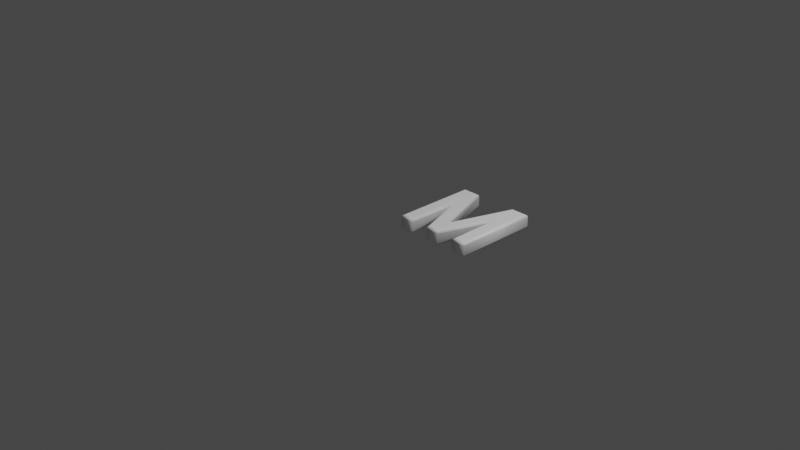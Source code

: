 # Source: 77.blend  (saved by Blender 2.83.19; exported with 4.5.12 LTS)
import bpy
from mathutils import Matrix  # noqa: F401  (used for matrix-valued properties, if any)

bpy.ops.wm.read_factory_settings(use_empty=True)
scene = bpy.context.scene
scene.name = 'Scene'

# ---- collections
col_collection = bpy.data.collections.new('Collection'); scene.collection.children.link(col_collection)

# ---- materials (node trees are filled in below, after node groups)
mat_material = bpy.data.materials.new('Material')
mat_material.alpha_threshold = 0.0
mat_material.use_transparent_shadow = False
mat_material.line_color = (0.0, 0.0, 0.0, 1.0)

# ---- material node trees
mat_material.use_nodes = True; mat_material.node_tree.nodes.clear()
_N = mat_material.node_tree.nodes; _L = mat_material.node_tree.links
n0 = _N.new('ShaderNodeOutputMaterial'); n0.name = 'Material Output'; n0.location = (300, 300)
n1 = _N.new('ShaderNodeBsdfPrincipled'); n1.name = 'Principled BSDF'; n1.location = (10, 300)
n1.distribution = 'GGX'
n1.subsurface_method = 'BURLEY'
n1.inputs[0].default_value = (1.0, 1.0, 1.0, 1.0)
n1.inputs[2].default_value = 0.4
n1.inputs[3].default_value = 1.45
n1.inputs[27].default_value = (0.0, 0.0, 0.0, 1.0)
n1.inputs[28].default_value = 1.0
_L.new(n1.outputs[0], n0.inputs[0])
n0.is_active_output = True

# ---- world
world_world = bpy.data.worlds.new('World'); scene.world = world_world
world_world.use_nodes = True; world_world.node_tree.nodes.clear()
_N = world_world.node_tree.nodes; _L = world_world.node_tree.links
n0 = _N.new('ShaderNodeOutputWorld'); n0.name = 'World Output'; n0.location = (300, 300)
n1 = _N.new('ShaderNodeBackground'); n1.name = 'Background'; n1.location = (10, 300)
n1.inputs[0].default_value = (0.05088, 0.05088, 0.05088, 1.0)
_L.new(n1.outputs[0], n0.inputs[0])
n0.is_active_output = True
world_world.color = (0.05088, 0.05088, 0.05088)
world_world.use_sun_shadow = False
world_world.sun_shadow_jitter_overblur = 0.0

# ---- cameras
cam_camera = bpy.data.cameras.new('Camera')
cam_camera.clip_end = 100.0
cam_camera.ortho_scale = 7.314

# ---- lights
light_light = bpy.data.lights.new('Light', 'POINT')
light_light.transmission_factor = 0.0
light_light.energy = 1000.0
light_light.shadow_soft_size = 0.1
light_light.shadow_maximum_resolution = 0.006
light_light.use_absolute_resolution = True

# ---- meshes
me_77 = bpy.data.meshes.new('77')
me_77.from_pydata([(0.8033, 0.7239, 0.08), (0.5604, 1.311e-09, 0.08), (0.4443, 1.311e-09, 0.08), (0.1991, 0.7239, 0.08), (0.1991, 1.311e-09, 0.08), (0.09479, 1.311e-09, 0.08), (0.09479, 0.8637, 0.08), (0.2476, 0.8637, 0.08), (0.5036, 0.1114, 0.08), (0.7547, 0.8637, 0.08), (0.9076, 0.8637, 0.08), (0.9076, 1.311e-09, 0.08), (0.8033, 1.311e-09, 0.08), (0.8033, 0.7239, -0.08), (0.5604, -3.577e-10, -0.08), (0.4443, -3.577e-10, -0.08), (0.1991, 0.7239, -0.08), (0.1991, -3.577e-10, -0.08), (0.09479, -3.577e-10, -0.08), (0.09479, 0.8637, -0.08), (0.2476, 0.8637, -0.08), (0.5036, 0.1114, -0.08), (0.7547, 0.8637, -0.08), (0.9076, 0.8637, -0.08), (0.9076, -3.577e-10, -0.08), (0.8033, -3.577e-10, -0.08), (0.8033, 0.7239, -0.08), (0.7918, 0.6536, -0.07772), (0.7821, 0.594, -0.07121), (0.7756, 0.5542, -0.06148), (0.7733, 0.5402, -0.05), (0.7733, 0.5402, 0.05), (0.7756, 0.5542, 0.06148), (0.7821, 0.594, 0.07121), (0.7918, 0.6536, 0.07772), (0.8033, 0.7239, 0.08), (0.5604, -3.577e-10, -0.08), (0.5687, -0.01148, -0.07772), (0.5757, -0.02121, -0.07121), (0.5804, -0.02772, -0.06148), (0.582, -0.03, -0.05), (0.582, -0.03, 0.05), (0.5804, -0.02772, 0.06148), (0.5757, -0.02121, 0.07121), (0.5687, -0.01148, 0.07772), (0.5604, 1.311e-09, 0.08), (0.4443, -3.577e-10, -0.08), (0.4361, -0.01148, -0.07772), (0.4291, -0.02121, -0.07121), (0.4244, -0.02772, -0.06148), (0.4228, -0.03, -0.05), (0.4228, -0.03, 0.05), (0.4244, -0.02772, 0.06148), (0.4291, -0.02121, 0.07121), (0.4361, -0.01148, 0.07772), (0.4443, 1.311e-09, 0.08), (0.1991, 0.7239, -0.08), (0.2105, 0.6543, -0.07772), (0.2203, 0.5952, -0.07121), (0.2268, 0.5557, -0.06148), (0.2291, 0.5419, -0.05), (0.2291, 0.5419, 0.05), (0.2268, 0.5557, 0.06148), (0.2203, 0.5952, 0.07121), (0.2105, 0.6543, 0.07772), (0.1991, 0.7239, 0.08), (0.1991, -3.577e-10, -0.08), (0.2105, -0.01148, -0.07772), (0.2203, -0.02121, -0.07121), (0.2268, -0.02772, -0.06148), (0.2291, -0.03, -0.05), (0.2291, -0.03, 0.05), (0.2268, -0.02772, 0.06148), (0.2203, -0.02121, 0.07121), (0.2105, -0.01148, 0.07772), (0.1991, 1.311e-09, 0.08), (0.09479, -3.577e-10, -0.08), (0.08331, -0.01148, -0.07772), (0.07357, -0.02121, -0.07121), (0.06707, -0.02772, -0.06148), (0.06479, -0.03, -0.05), (0.06479, -0.03, 0.05), (0.06707, -0.02772, 0.06148), (0.07357, -0.02121, 0.07121), (0.08331, -0.01148, 0.07772), (0.09479, 1.311e-09, 0.08), (0.09479, 0.8637, -0.08), (0.08331, 0.8752, -0.07772), (0.07357, 0.885, -0.07121), (0.06707, 0.8915, -0.06148), (0.06479, 0.8937, -0.05), (0.06479, 0.8937, 0.05), (0.06707, 0.8915, 0.06148), (0.07357, 0.885, 0.07121), (0.08331, 0.8752, 0.07772), (0.09479, 0.8637, 0.08), (0.2476, 0.8637, -0.08), (0.2559, 0.8752, -0.07772), (0.2628, 0.885, -0.07121), (0.2675, 0.8915, -0.06148), (0.2691, 0.8937, -0.05), (0.2691, 0.8937, 0.05), (0.2675, 0.8915, 0.06148), (0.2628, 0.885, 0.07121), (0.2559, 0.8752, 0.07772), (0.2476, 0.8637, 0.08), (0.5036, 0.1114, -0.08), (0.5035, 0.1473, -0.07772), (0.5034, 0.1778, -0.07121), (0.5033, 0.1982, -0.06148), (0.5033, 0.2053, -0.05), (0.5033, 0.2053, 0.05), (0.5033, 0.1982, 0.06148), (0.5034, 0.1778, 0.07121), (0.5035, 0.1473, 0.07772), (0.5036, 0.1114, 0.08), (0.7547, 0.8637, -0.08), (0.7465, 0.8752, -0.07772), (0.7395, 0.885, -0.07121), (0.7348, 0.8915, -0.06148), (0.7331, 0.8937, -0.05), (0.7331, 0.8937, 0.05), (0.7348, 0.8915, 0.06148), (0.7395, 0.885, 0.07121), (0.7465, 0.8752, 0.07772), (0.7547, 0.8637, 0.08), (0.9076, 0.8637, -0.08), (0.9191, 0.8752, -0.07772), (0.9288, 0.885, -0.07121), (0.9353, 0.8915, -0.06148), (0.9376, 0.8937, -0.05), (0.9376, 0.8937, 0.05), (0.9353, 0.8915, 0.06148), (0.9288, 0.885, 0.07121), (0.9191, 0.8752, 0.07772), (0.9076, 0.8637, 0.08), (0.9076, -3.577e-10, -0.08), (0.9191, -0.01148, -0.07772), (0.9288, -0.02121, -0.07121), (0.9353, -0.02772, -0.06148), (0.9376, -0.03, -0.05), (0.9376, -0.03, 0.05), (0.9353, -0.02772, 0.06148), (0.9288, -0.02121, 0.07121), (0.9191, -0.01148, 0.07772), (0.9076, 1.311e-09, 0.08), (0.8033, -3.577e-10, -0.08), (0.7918, -0.01148, -0.07772), (0.7821, -0.02121, -0.07121), (0.7756, -0.02772, -0.06148), (0.7733, -0.03, -0.05), (0.7733, -0.03, 0.05), (0.7756, -0.02772, 0.06148), (0.7821, -0.02121, 0.07121), (0.7918, -0.01148, 0.07772), (0.8033, 1.311e-09, 0.08)], [], [(5, 3, 6), (3, 7, 6), (3, 8, 7), (8, 0, 9), (0, 10, 9), (0, 11, 10), (5, 4, 3), (2, 8, 3), (8, 1, 0), (12, 11, 0), (2, 1, 8), (16, 18, 19), (20, 16, 19), (21, 16, 20), (13, 21, 22), (23, 13, 22), (24, 13, 23), (17, 18, 16), (21, 15, 16), (14, 21, 13), (24, 25, 13), (14, 15, 21), (27, 37, 36, 26), (28, 38, 37, 27), (29, 39, 38, 28), (30, 40, 39, 29), (31, 41, 40, 30), (32, 42, 41, 31), (33, 43, 42, 32), (34, 44, 43, 33), (35, 45, 44, 34), (37, 47, 46, 36), (38, 48, 47, 37), (39, 49, 48, 38), (40, 50, 49, 39), (41, 51, 50, 40), (42, 52, 51, 41), (43, 53, 52, 42), (44, 54, 53, 43), (45, 55, 54, 44), (47, 57, 56, 46), (48, 58, 57, 47), (49, 59, 58, 48), (50, 60, 59, 49), (51, 61, 60, 50), (52, 62, 61, 51), (53, 63, 62, 52), (54, 64, 63, 53), (55, 65, 64, 54), (57, 67, 66, 56), (58, 68, 67, 57), (59, 69, 68, 58), (60, 70, 69, 59), (61, 71, 70, 60), (62, 72, 71, 61), (63, 73, 72, 62), (64, 74, 73, 63), (65, 75, 74, 64), (67, 77, 76, 66), (68, 78, 77, 67), (69, 79, 78, 68), (70, 80, 79, 69), (71, 81, 80, 70), (72, 82, 81, 71), (73, 83, 82, 72), (74, 84, 83, 73), (75, 85, 84, 74), (77, 87, 86, 76), (78, 88, 87, 77), (79, 89, 88, 78), (80, 90, 89, 79), (81, 91, 90, 80), (82, 92, 91, 81), (83, 93, 92, 82), (84, 94, 93, 83), (85, 95, 94, 84), (87, 97, 96, 86), (88, 98, 97, 87), (89, 99, 98, 88), (90, 100, 99, 89), (91, 101, 100, 90), (92, 102, 101, 91), (93, 103, 102, 92), (94, 104, 103, 93), (95, 105, 104, 94), (97, 107, 106, 96), (98, 108, 107, 97), (99, 109, 108, 98), (100, 110, 109, 99), (101, 111, 110, 100), (102, 112, 111, 101), (103, 113, 112, 102), (104, 114, 113, 103), (105, 115, 114, 104), (107, 117, 116, 106), (108, 118, 117, 107), (109, 119, 118, 108), (110, 120, 119, 109), (111, 121, 120, 110), (112, 122, 121, 111), (113, 123, 122, 112), (114, 124, 123, 113), (115, 125, 124, 114), (117, 127, 126, 116), (118, 128, 127, 117), (119, 129, 128, 118), (120, 130, 129, 119), (121, 131, 130, 120), (122, 132, 131, 121), (123, 133, 132, 122), (124, 134, 133, 123), (125, 135, 134, 124), (127, 137, 136, 126), (128, 138, 137, 127), (129, 139, 138, 128), (130, 140, 139, 129), (131, 141, 140, 130), (132, 142, 141, 131), (133, 143, 142, 132), (134, 144, 143, 133), (135, 145, 144, 134), (137, 147, 146, 136), (138, 148, 147, 137), (139, 149, 148, 138), (140, 150, 149, 139), (141, 151, 150, 140), (142, 152, 151, 141), (143, 153, 152, 142), (144, 154, 153, 143), (145, 155, 154, 144), (147, 27, 26, 146), (148, 28, 27, 147), (149, 29, 28, 148), (150, 30, 29, 149), (151, 31, 30, 150), (152, 32, 31, 151), (153, 33, 32, 152), (154, 34, 33, 153), (155, 35, 34, 154)])
me_77.polygons.foreach_set('use_smooth', [0, 0, 0, 0, 0, 0, 0, 0, 0, 0, 0, 0, 0, 0, 0, 0, 0, 0, 0, 0, 0, 0, 1, 1, 1, 1, 1, 1, 1, 1, 1, 1, 1, 1, 1, 1, 1, 1, 1, 1, 1, 1, 1, 1, 1, 1, 1, 1, 1, 1, 1, 1, 1, 1, 1, 1, 1, 1, 1, 1, 1, 1, 1, 1, 1, 1, 1, 1, 1, 1, 1, 1, 1, 1, 1, 1, 1, 1, 1, 1, 1, 1, 1, 1, 1, 1, 1, 1, 1, 1, 1, 1, 1, 1, 1, 1, 1, 1, 1, 1, 1, 1, 1, 1, 1, 1, 1, 1, 1, 1, 1, 1, 1, 1, 1, 1, 1, 1, 1, 1, 1, 1, 1, 1, 1, 1, 1, 1, 1, 1, 1, 1, 1, 1, 1, 1, 1, 1, 1])
_uv = me_77.uv_layers.new(name='UVMap')
_uv.uv.foreach_set('vector', [0.8548, 0.3803, 0.5165, 0.429, 0.4512, 0.3803, 0.5165, 0.429, 0.4512, 0.4517, 0.4512, 0.3803, 0.5165, 0.429, 0.8028, 0.5713, 0.4512, 0.4517, 0.8028, 0.5713, 0.5165, 0.7113, 0.4512, 0.6886, 0.5165, 0.7113, 0.4512, 0.7601, 0.4512, 0.6886, 0.5165, 0.7113, 0.8548, 0.7601, 0.4512, 0.7601, 0.8548, 0.3803, 0.8548, 0.429, 0.5165, 0.429, 0.8548, 0.5436, 0.8028, 0.5713, 0.5165, 0.429, 0.8028, 0.5713, 0.8548, 0.5978, 0.5165, 0.7113, 0.8548, 0.7113, 0.8548, 0.7601, 0.5165, 0.7113, 0.8548, 0.5436, 0.8548, 0.5978, 0.8028, 0.5713, 0.7895, 0.04887, 0.4512, 0.0001454, 0.8548, 0.0001461, 0.8548, 0.07157, 0.7895, 0.04887, 0.8548, 0.0001461, 0.5033, 0.1912, 0.7895, 0.04887, 0.8548, 0.07157, 0.7895, 0.3312, 0.5033, 0.1912, 0.8548, 0.3085, 0.8548, 0.38, 0.7895, 0.3312, 0.8548, 0.3085, 0.4512, 0.38, 0.7895, 0.3312, 0.8548, 0.38, 0.4512, 0.04887, 0.4512, 0.0001454, 0.7895, 0.04887, 0.5033, 0.1912, 0.4512, 0.1635, 0.7895, 0.04887, 0.4512, 0.2177, 0.5033, 0.1912, 0.7895, 0.3312, 0.4512, 0.38, 0.4512, 0.3312, 0.7895, 0.3312, 0.4512, 0.2177, 0.4512, 0.1635, 0.5033, 0.1912, 0.2765, 0.808, 0.2478, 0.7281, 0.2478, 0.7284, 0.2794, 0.8095, 0.2729, 0.8061, 0.2478, 0.7276, 0.2478, 0.7281, 0.2765, 0.808, 0.2691, 0.8041, 0.2479, 0.7272, 0.2478, 0.7276, 0.2729, 0.8061, 0.2652, 0.8023, 0.248, 0.727, 0.2479, 0.7272, 0.2691, 0.8041, 0.1955, 0.7932, 0.2699, 0.7313, 0.248, 0.727, 0.2652, 0.8023, 0.1881, 0.8033, 0.2685, 0.7279, 0.2699, 0.7313, 0.1955, 0.7932, 0.1742, 0.8114, 0.2679, 0.7244, 0.2685, 0.7279, 0.1881, 0.8033, 0.1607, 0.8197, 0.2674, 0.7209, 0.2679, 0.7244, 0.1742, 0.8114, 0.1478, 0.828, 0.267, 0.7172, 0.2674, 0.7209, 0.1607, 0.8197, 0.2478, 0.7281, 0.2451, 0.7349, 0.2447, 0.7351, 0.2478, 0.7284, 0.2478, 0.7276, 0.2452, 0.7346, 0.2451, 0.7349, 0.2478, 0.7281, 0.2479, 0.7272, 0.2453, 0.7343, 0.2452, 0.7346, 0.2478, 0.7276, 0.248, 0.727, 0.2453, 0.7339, 0.2453, 0.7343, 0.2479, 0.7272, 0.2699, 0.7313, 0.2676, 0.7597, 0.2453, 0.7339, 0.248, 0.727, 0.2685, 0.7279, 0.2711, 0.7508, 0.2676, 0.7597, 0.2699, 0.7313, 0.2679, 0.7244, 0.2754, 0.7398, 0.2711, 0.7508, 0.2685, 0.7279, 0.2674, 0.7209, 0.2794, 0.7273, 0.2754, 0.7398, 0.2679, 0.7244, 0.267, 0.7172, 0.2825, 0.7134, 0.2794, 0.7273, 0.2674, 0.7209, 0.2451, 0.7349, 0.3225, 0.814, 0.324, 0.8153, 0.2447, 0.7351, 0.2452, 0.7346, 0.321, 0.8122, 0.3225, 0.814, 0.2451, 0.7349, 0.2453, 0.7343, 0.3197, 0.8099, 0.321, 0.8122, 0.2452, 0.7346, 0.2453, 0.7339, 0.3186, 0.8075, 0.3197, 0.8099, 0.2453, 0.7343, 0.2676, 0.7597, 0.3529, 0.7037, 0.3186, 0.8075, 0.2453, 0.7339, 0.2711, 0.7508, 0.3435, 0.6361, 0.3529, 0.7037, 0.2676, 0.7597, 0.2754, 0.7398, 0.3348, 0.5676, 0.3435, 0.6361, 0.2711, 0.7508, 0.2794, 0.7273, 0.3265, 0.4995, 0.3348, 0.5676, 0.2754, 0.7398, 0.2825, 0.7134, 0.3185, 0.4334, 0.3265, 0.4995, 0.2794, 0.7273, 0.3225, 0.814, 0.2715, 0.8045, 0.2588, 0.8142, 0.324, 0.8153, 0.321, 0.8122, 0.2806, 0.7955, 0.2715, 0.8045, 0.3225, 0.814, 0.3197, 0.8099, 0.2878, 0.7867, 0.2806, 0.7955, 0.321, 0.8122, 0.3186, 0.8075, 0.2856, 0.7827, 0.2878, 0.7867, 0.3197, 0.8099, 0.3529, 0.7037, 0.3859, 0.7584, 0.2856, 0.7827, 0.3186, 0.8075, 0.3435, 0.6361, 0.3937, 0.7742, 0.3859, 0.7584, 0.3529, 0.7037, 0.3348, 0.5676, 0.4012, 0.7929, 0.3937, 0.7742, 0.3435, 0.6361, 0.3265, 0.4995, 0.4069, 0.8098, 0.4012, 0.7929, 0.3348, 0.5676, 0.3185, 0.4334, 0.4113, 0.8249, 0.4069, 0.8098, 0.3265, 0.4995, 0.2715, 0.8045, 0.441, 0.9879, 0.4446, 0.9999, 0.2588, 0.8142, 0.2806, 0.7955, 0.4379, 0.9786, 0.441, 0.9879, 0.2715, 0.8045, 0.2878, 0.7867, 0.4351, 0.9715, 0.4379, 0.9786, 0.2806, 0.7955, 0.2856, 0.7827, 0.4331, 0.9663, 0.4351, 0.9715, 0.2878, 0.7867, 0.3859, 0.7584, 0.4267, 0.9412, 0.4331, 0.9663, 0.2856, 0.7827, 0.3937, 0.7742, 0.4338, 0.9142, 0.4267, 0.9412, 0.3859, 0.7584, 0.4012, 0.7929, 0.4404, 0.8886, 0.4338, 0.9142, 0.3937, 0.7742, 0.4069, 0.8098, 0.4463, 0.8635, 0.4404, 0.8886, 0.4012, 0.7929, 0.4113, 0.8249, 0.4509, 0.8384, 0.4463, 0.8635, 0.4069, 0.8098, 0.441, 0.9879, 0.4422, 0.01265, 0.4509, 0.0001454, 0.4446, 0.9999, 0.4379, 0.9786, 0.4347, 0.02313, 0.4422, 0.01265, 0.441, 0.9879, 0.4351, 0.9715, 0.4282, 0.03197, 0.4347, 0.02313, 0.4379, 0.9786, 0.4331, 0.9663, 0.4224, 0.03923, 0.4282, 0.03197, 0.4351, 0.9715, 0.4267, 0.9412, 0.3822, 0.08831, 0.4224, 0.03923, 0.4331, 0.9663, 0.4338, 0.9142, 0.3854, 0.1445, 0.3822, 0.08831, 0.4267, 0.9412, 0.4404, 0.8886, 0.3867, 0.2006, 0.3854, 0.1445, 0.4338, 0.9142, 0.4463, 0.8635, 0.3864, 0.2562, 0.3867, 0.2006, 0.4404, 0.8886, 0.4509, 0.8384, 0.3837, 0.3116, 0.3864, 0.2562, 0.4463, 0.8635, 0.4422, 0.01265, 0.1968, 0.08532, 0.1886, 0.07401, 0.4509, 0.0001454, 0.4347, 0.02313, 0.2034, 0.09541, 0.1968, 0.08532, 0.4422, 0.01265, 0.4282, 0.03197, 0.2089, 0.1048, 0.2034, 0.09541, 0.4347, 0.02313, 0.4224, 0.03923, 0.214, 0.114, 0.2089, 0.1048, 0.4282, 0.03197, 0.3822, 0.08831, 0.2321, 0.3001, 0.214, 0.114, 0.4224, 0.03923, 0.3854, 0.1445, 0.2424, 0.3107, 0.2321, 0.3001, 0.3822, 0.08831, 0.3867, 0.2006, 0.2526, 0.3213, 0.2424, 0.3107, 0.3854, 0.1445, 0.3864, 0.2562, 0.2633, 0.3322, 0.2526, 0.3213, 0.3867, 0.2006, 0.3837, 0.3116, 0.2749, 0.3436, 0.2633, 0.3322, 0.3864, 0.2562, 0.1968, 0.08532, 0.009101, 0.5055, 0.0001454, 0.5045, 0.1886, 0.07401, 0.2034, 0.09541, 0.01909, 0.5068, 0.009101, 0.5055, 0.1968, 0.08532, 0.2089, 0.1048, 0.0296, 0.5081, 0.01909, 0.5068, 0.2034, 0.09541, 0.214, 0.114, 0.04028, 0.5094, 0.0296, 0.5081, 0.2089, 0.1048, 0.2321, 0.3001, 0.2421, 0.5992, 0.04028, 0.5094, 0.214, 0.114, 0.2424, 0.3107, 0.2419, 0.6196, 0.2421, 0.5992, 0.2321, 0.3001, 0.2526, 0.3213, 0.2415, 0.6399, 0.2419, 0.6196, 0.2424, 0.3107, 0.2633, 0.3322, 0.2405, 0.6601, 0.2415, 0.6399, 0.2526, 0.3213, 0.2749, 0.3436, 0.2388, 0.6801, 0.2405, 0.6601, 0.2633, 0.3322, 0.009101, 0.5055, 0.07701, 0.89, 0.07413, 0.8938, 0.0001454, 0.5045, 0.01909, 0.5068, 0.07944, 0.8869, 0.07701, 0.89, 0.009101, 0.5055, 0.0296, 0.5081, 0.08155, 0.8842, 0.07944, 0.8869, 0.01909, 0.5068, 0.04028, 0.5094, 0.08356, 0.8817, 0.08155, 0.8842, 0.0296, 0.5081, 0.2421, 0.5992, 0.09088, 0.8646, 0.08356, 0.8817, 0.04028, 0.5094, 0.2419, 0.6196, 0.09729, 0.8576, 0.09088, 0.8646, 0.2421, 0.5992, 0.2415, 0.6399, 0.104, 0.8511, 0.09729, 0.8576, 0.2419, 0.6196, 0.2405, 0.6601, 0.1112, 0.8452, 0.104, 0.8511, 0.2415, 0.6399, 0.2388, 0.6801, 0.1189, 0.8399, 0.1112, 0.8452, 0.2405, 0.6601, 0.07701, 0.89, 0.1401, 0.891, 0.1413, 0.8945, 0.07413, 0.8938, 0.07944, 0.8869, 0.1391, 0.8878, 0.1401, 0.891, 0.07701, 0.89, 0.08155, 0.8842, 0.1381, 0.8847, 0.1391, 0.8878, 0.07944, 0.8869, 0.08356, 0.8817, 0.1372, 0.882, 0.1381, 0.8847, 0.08155, 0.8842, 0.09088, 0.8646, 0.1341, 0.8695, 0.1372, 0.882, 0.08356, 0.8817, 0.09729, 0.8576, 0.1356, 0.8654, 0.1341, 0.8695, 0.09088, 0.8646, 0.104, 0.8511, 0.1371, 0.8612, 0.1356, 0.8654, 0.09729, 0.8576, 0.1112, 0.8452, 0.1386, 0.8569, 0.1371, 0.8612, 0.104, 0.8511, 0.1189, 0.8399, 0.14, 0.8524, 0.1386, 0.8569, 0.1112, 0.8452, 0.1401, 0.891, 0.2181, 0.8165, 0.2188, 0.816, 0.1413, 0.8945, 0.1391, 0.8878, 0.2176, 0.8167, 0.2181, 0.8165, 0.1401, 0.891, 0.1381, 0.8847, 0.2173, 0.8168, 0.2176, 0.8167, 0.1391, 0.8878, 0.1372, 0.882, 0.2172, 0.8168, 0.2173, 0.8168, 0.1381, 0.8847, 0.1341, 0.8695, 0.2171, 0.8168, 0.2172, 0.8168, 0.1372, 0.882, 0.1356, 0.8654, 0.2151, 0.8171, 0.2171, 0.8168, 0.1341, 0.8695, 0.1371, 0.8612, 0.213, 0.8172, 0.2151, 0.8171, 0.1356, 0.8654, 0.1386, 0.8569, 0.211, 0.8173, 0.213, 0.8172, 0.1371, 0.8612, 0.14, 0.8524, 0.209, 0.8174, 0.211, 0.8173, 0.1386, 0.8569, 0.2181, 0.8165, 0.2, 0.8262, 0.1995, 0.8255, 0.2188, 0.816, 0.2176, 0.8167, 0.2002, 0.8268, 0.2, 0.8262, 0.2181, 0.8165, 0.2173, 0.8168, 0.2003, 0.8274, 0.2002, 0.8268, 0.2176, 0.8167, 0.2172, 0.8168, 0.1999, 0.8278, 0.2003, 0.8274, 0.2173, 0.8168, 0.2171, 0.8168, 0.2181, 0.8158, 0.1999, 0.8278, 0.2172, 0.8168, 0.2151, 0.8171, 0.2107, 0.8109, 0.2181, 0.8158, 0.2171, 0.8168, 0.213, 0.8172, 0.2019, 0.8073, 0.2107, 0.8109, 0.2151, 0.8171, 0.211, 0.8173, 0.2041, 0.8083, 0.2019, 0.8073, 0.213, 0.8172, 0.209, 0.8174, 0.2057, 0.8093, 0.2041, 0.8083, 0.211, 0.8173, 0.2, 0.8262, 0.2765, 0.808, 0.2794, 0.8095, 0.1995, 0.8255, 0.2002, 0.8268, 0.2729, 0.8061, 0.2765, 0.808, 0.2, 0.8262, 0.2003, 0.8274, 0.2691, 0.8041, 0.2729, 0.8061, 0.2002, 0.8268, 0.1999, 0.8278, 0.2652, 0.8023, 0.2691, 0.8041, 0.2003, 0.8274, 0.2181, 0.8158, 0.1955, 0.7932, 0.2652, 0.8023, 0.1999, 0.8278, 0.2107, 0.8109, 0.1881, 0.8033, 0.1955, 0.7932, 0.2181, 0.8158, 0.2019, 0.8073, 0.1742, 0.8114, 0.1881, 0.8033, 0.2107, 0.8109, 0.2041, 0.8083, 0.1607, 0.8197, 0.1742, 0.8114, 0.2019, 0.8073, 0.2057, 0.8093, 0.1478, 0.828, 0.1607, 0.8197, 0.2041, 0.8083])
me_77.materials.append(mat_material)
me_77.use_remesh_fix_poles = True
me_77.use_remesh_preserve_attributes = False
me_77.use_mirror_vertex_groups = False
me_77.update()

# ---- objects
ob_light = bpy.data.objects.new('Light', light_light)
ob_camera = bpy.data.objects.new('Camera', cam_camera)
ob_77 = bpy.data.objects.new('77', me_77)

# ---- transforms, parenting, visibility, modifiers, constraints
ob_light.location = (4.076, 1.005, 5.904)
ob_light.rotation_euler = (0.6503, 0.05522, 1.866)
ob_light.lock_rotations_4d = False
ob_light.empty_display_type = 'ARROWS'
ob_light.color = (0.0, 0.0, 0.0, 0.0)
ob_light.lineart.crease_threshold = 0.0
ob_camera.location = (7.359, -6.926, 4.958)
ob_camera.rotation_euler = (1.109, 0.0, 0.8149)
ob_camera.lock_rotations_4d = False
ob_camera.empty_display_type = 'ARROWS'
ob_camera.color = (0.0, 0.0, 0.0, 0.0)
ob_camera.display_type = 'WIRE'
ob_camera.lineart.crease_threshold = 0.0
ob_77.location = (0.0, 0.0, 0.0)
ob_77.lineart.crease_threshold = 0.0

# ---- collection membership
col_collection.objects.link(ob_light)
col_collection.objects.link(ob_camera)
col_collection.objects.link(ob_77)

# ---- scene / render settings (as saved in the file)
scene.camera = ob_camera
scene.frame_start = 1; scene.frame_end = 250; scene.frame_set(1)
scene.render.engine = 'BLENDER_EEVEE_NEXT'
scene.cycles.use_denoising = False
scene.cycles.samples = 128
scene.cycles.sampling_pattern = 'TABULATED_SOBOL'
scene.cycles.use_adaptive_sampling = False
scene.cycles.use_light_tree = False
scene.view_settings.view_transform = 'Filmic'
bpy.context.view_layer.update()
